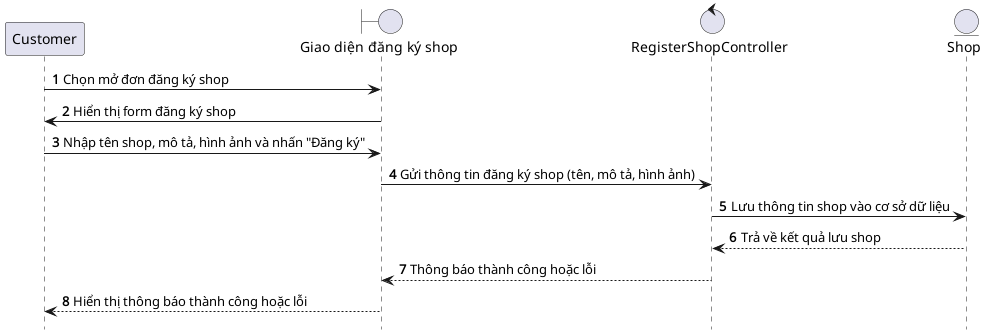

The diagram above was rendered by PlantUML. Its source (embedded in the PNG):
@startuml RegisterShop

hide footbox
autonumber
participant Customer as customer
boundary "Giao diện đăng ký shop" as registerShopUI
control "RegisterShopController" as registerShopController
entity "Shop" as shopEntity

customer -> registerShopUI: Chọn mở đơn đăng ký shop
registerShopUI -> customer: Hiển thị form đăng ký shop
customer -> registerShopUI: Nhập tên shop, mô tả, hình ảnh và nhấn "Đăng ký"
registerShopUI -> registerShopController: Gửi thông tin đăng ký shop (tên, mô tả, hình ảnh)
registerShopController -> shopEntity: Lưu thông tin shop vào cơ sở dữ liệu
shopEntity --> registerShopController: Trả về kết quả lưu shop
registerShopController --> registerShopUI: Thông báo thành công hoặc lỗi
registerShopUI --> customer: Hiển thị thông báo thành công hoặc lỗi

@enduml